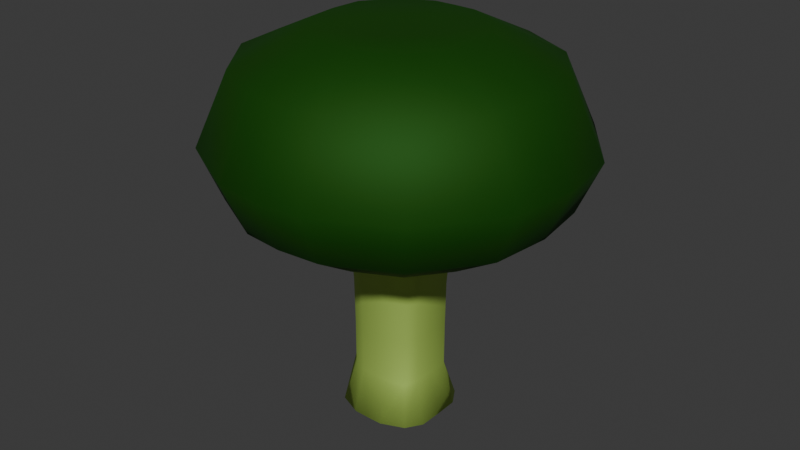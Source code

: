 # Source: broccoli.blend  (saved by Blender 4.2.66; exported with 4.5.12 LTS)
import bpy
from mathutils import Matrix  # noqa: F401  (used for matrix-valued properties, if any)

bpy.ops.wm.read_factory_settings(use_empty=True)
scene = bpy.context.scene
scene.name = 'Scene'

# ---- collections
col_collection = bpy.data.collections.new('Collection'); scene.collection.children.link(col_collection)

# ---- materials (node trees are filled in below, after node groups)
mat_material = bpy.data.materials.new('Material')
mat_material.alpha_threshold = 0.0
mat_material.roughness = 0.5
mat_material.line_color = (0.0, 0.0, 0.0, 1.0)
mat_material_001 = bpy.data.materials.new('Material.001')

# ---- material node trees
mat_material.use_nodes = True; mat_material.node_tree.nodes.clear()
_N = mat_material.node_tree.nodes; _L = mat_material.node_tree.links
n0 = _N.new('ShaderNodeOutputMaterial'); n0.name = 'Material Output'; n0.location = (300, 300)
n1 = _N.new('ShaderNodeBsdfPrincipled'); n1.name = 'Principled BSDF'; n1.location = (10, 300)
n1.inputs[0].default_value = (0.5543, 0.8, 0.166, 1.0)
n1.inputs[1].default_value = 0.6151
n1.inputs[2].default_value = 0.6168
n1.inputs[3].default_value = 1.0
_L.new(n1.outputs[0], n0.inputs[0])
n0.is_active_output = True
mat_material_001.use_nodes = True; mat_material_001.node_tree.nodes.clear()
_N = mat_material_001.node_tree.nodes; _L = mat_material_001.node_tree.links
n0 = _N.new('ShaderNodeBsdfPrincipled'); n0.name = 'Principled BSDF'; n0.location = (10, 300)
n0.inputs[0].default_value = (0.008159, 0.08669, 0.0, 1.0)
n0.inputs[1].default_value = 0.567
n0.inputs[2].default_value = 0.7131
n1 = _N.new('ShaderNodeOutputMaterial'); n1.name = 'Material Output'; n1.location = (300, 300)
_L.new(n0.outputs[0], n1.inputs[0])
n1.is_active_output = True

# ---- world
world_world = bpy.data.worlds.new('World'); scene.world = world_world
world_world.use_nodes = True; world_world.node_tree.nodes.clear()
_N = world_world.node_tree.nodes; _L = world_world.node_tree.links
n0 = _N.new('ShaderNodeOutputWorld'); n0.name = 'World Output'; n0.location = (300, 300)
n1 = _N.new('ShaderNodeBackground'); n1.name = 'Background'; n1.location = (10, 300)
n1.inputs[0].default_value = (0.05088, 0.05088, 0.05088, 1.0)
_L.new(n1.outputs[0], n0.inputs[0])
n0.is_active_output = True
world_world.color = (0.05088, 0.05088, 0.05088)
world_world.sun_shadow_jitter_overblur = 0.0

# ---- meshes
me_cube = bpy.data.meshes.new('Cube')
me_cube.from_pydata([(-0.8947, -0.9124, -0.5947), (-1.13, 0.0, -0.6051), (-0.361, -1.127, -0.6032), (-0.3333, 0.0, -0.6051), (-1.123, -0.5398, -0.6031), (-0.3333, -0.5, -0.6051), (-0.7064, -0.6896, 0.3221), (-0.7048, -0.6909, 1.44), (-0.7173, -0.7039, 2.564), (-0.77, -0.77, 3.586), (-1.0, 0.0, 3.586), (-0.9154, -0.0002609, 2.525), (-0.8975, 0.003144, 1.479), (-0.8975, 0.003144, 0.4369), (-0.3333, -1.0, 3.586), (-0.3131, -0.9179, 2.525), (-0.3084, -0.9006, 1.479), (-0.3032, -0.9019, 0.4378), (-1.0, -0.5, 3.586), (-0.9207, -0.4708, 2.525), (-0.9035, -0.4654, 1.479), (-0.9067, -0.4569, 0.4378), (-0.8902, 0.0, 8.214), (0.0, -1.13, -0.6051), (0.0, 0.0, -0.6051), (0.0, -0.8849, 8.214), (0.0, -0.5, -0.6051), (0.002251, -0.8975, 0.4369), (0.002251, -0.8975, 1.479), (-0.0002008, -0.9154, 2.525), (0.0, -1.0, 3.586), (0.0, 0.0, 8.214), (0.0, -1.77, 8.214), (-1.721, -0.7046, 8.214), (-0.5022, -1.757, 8.214), (-1.78, 0.0, 8.214), (-1.221, -1.398, 8.214), (-2.248, -2.576, 7.477), (-3.37, 0.0, 7.477), (-0.8804, -3.274, 7.477), (-3.22, -1.272, 7.477), (0.0, -3.348, 7.477), (0.0, -4.093, 5.866), (-3.937, -1.481, 5.866), (-1.041, -3.988, 5.866), (-4.144, 0.0, 5.866), (-2.724, -3.119, 5.866), (-2.394, -2.74, 4.679), (-3.609, 0.0, 4.679), (-0.9287, -3.492, 4.679), (-3.44, -1.334, 4.679), (0.0, -3.576, 4.679), (0.0, -2.306, 3.881), (-2.226, -0.9513, 3.881), (-0.6468, -2.268, 3.881), (-2.306, 0.0, 3.881), (-1.586, -1.79, 3.881)], [], [(4, 5, 2, 0), (25, 31, 22, 36), (1, 3, 5, 4), (22, 35, 33, 36), (36, 34, 32, 25), (0, 6, 21, 4), (6, 7, 20, 21), (7, 8, 19, 20), (8, 9, 18, 19), (23, 27, 17, 2), (27, 28, 16, 17), (28, 29, 15, 16), (29, 30, 14, 15), (4, 21, 13, 1), (21, 20, 12, 13), (20, 19, 11, 12), (19, 18, 10, 11), (2, 17, 6, 0), (17, 16, 7, 6), (16, 15, 8, 7), (15, 14, 9, 8), (40, 37, 36, 33), (38, 40, 33, 35), (3, 24, 26, 5), (5, 26, 23, 2), (39, 41, 32, 34), (37, 39, 34, 36), (46, 44, 39, 37), (44, 42, 41, 39), (45, 43, 40, 38), (43, 46, 37, 40), (50, 47, 46, 43), (48, 50, 43, 45), (49, 51, 42, 44), (47, 49, 44, 46), (54, 52, 51, 49), (55, 53, 50, 48), (53, 56, 47, 50), (56, 54, 49, 47), (18, 9, 56, 53), (14, 30, 52, 54), (10, 18, 53, 55), (9, 14, 54, 56)])
me_cube.polygons.foreach_set('use_smooth', [True] * 43)
me_cube.polygons.foreach_set('material_index', [0, 1, 0, 1, 1, 0, 0, 0, 0, 0, 0, 0, 0, 0, 0, 0, 0, 0, 0, 0, 0, 1, 1, 0, 0, 1, 1, 1, 1, 1, 1, 1, 1, 1, 1, 1, 1, 1, 1, 1, 1, 1, 1])
_uv = me_cube.uv_layers.new(name='UVMap')
_uv.uv.foreach_set('vector', [0.125, 0.6875, 0.2083, 0.6875, 0.2083, 0.75, 0.125, 0.75, 0.0, 0.0, 0.0, 0.0, 0.0, 0.0, 0.575, 1.0, 0.125, 0.625, 0.2083, 0.625, 0.2083, 0.6875, 0.125, 0.6875, 0.0, 0.0, 0.575, 0.125, 0.575, 0.0625, 0.575, 0.0, 0.575, 1.0, 0.575, 0.9167, 0.575, 0.875, 0.0, 0.0, 0.375, 0.0, 0.425, 0.0, 0.425, 0.0625, 0.375, 0.0625, 0.425, 0.0, 0.475, 0.0, 0.475, 0.0625, 0.425, 0.0625, 0.475, 0.0, 0.525, 0.0, 0.525, 0.0625, 0.475, 0.0625, 0.525, 0.0, 0.575, 0.0, 0.575, 0.0625, 0.525, 0.0625, 0.375, 0.875, 0.425, 0.875, 0.425, 0.9167, 0.375, 0.9167, 0.425, 0.875, 0.475, 0.875, 0.475, 0.9167, 0.425, 0.9167, 0.475, 0.875, 0.525, 0.875, 0.525, 0.9167, 0.475, 0.9167, 0.525, 0.875, 0.575, 0.875, 0.575, 0.9167, 0.525, 0.9167, 0.375, 0.0625, 0.425, 0.0625, 0.425, 0.125, 0.375, 0.125, 0.425, 0.0625, 0.475, 0.0625, 0.475, 0.125, 0.425, 0.125, 0.475, 0.0625, 0.525, 0.0625, 0.525, 0.125, 0.475, 0.125, 0.525, 0.0625, 0.575, 0.0625, 0.575, 0.125, 0.525, 0.125, 0.375, 0.9167, 0.425, 0.9167, 0.425, 1.0, 0.375, 1.0, 0.425, 0.9167, 0.475, 0.9167, 0.475, 1.0, 0.425, 1.0, 0.475, 0.9167, 0.525, 0.9167, 0.525, 1.0, 0.475, 1.0, 0.525, 0.9167, 0.575, 0.9167, 0.575, 1.0, 0.525, 1.0, 0.575, 0.0625, 0.575, 0.0, 0.575, 0.0, 0.575, 0.0625, 0.575, 0.125, 0.575, 0.0625, 0.575, 0.0625, 0.575, 0.125, 0.2083, 0.625, 0.25, 0.625, 0.25, 0.6875, 0.2083, 0.6875, 0.2083, 0.6875, 0.25, 0.6875, 0.25, 0.75, 0.2083, 0.75, 0.575, 0.9167, 0.575, 0.875, 0.575, 0.875, 0.575, 0.9167, 0.575, 1.0, 0.575, 0.9167, 0.575, 0.9167, 0.575, 1.0, 0.575, 1.0, 0.575, 0.9167, 0.575, 0.9167, 0.575, 1.0, 0.575, 0.9167, 0.575, 0.875, 0.575, 0.875, 0.575, 0.9167, 0.575, 0.125, 0.575, 0.0625, 0.575, 0.0625, 0.575, 0.125, 0.575, 0.0625, 0.575, 0.0, 0.575, 0.0, 0.575, 0.0625, 0.575, 0.0625, 0.575, 0.0, 0.575, 0.0, 0.575, 0.0625, 0.575, 0.125, 0.575, 0.0625, 0.575, 0.0625, 0.575, 0.125, 0.575, 0.9167, 0.575, 0.875, 0.575, 0.875, 0.575, 0.9167, 0.575, 1.0, 0.575, 0.9167, 0.575, 0.9167, 0.575, 1.0, 0.575, 0.9167, 0.575, 0.875, 0.575, 0.875, 0.575, 0.9167, 0.575, 0.125, 0.575, 0.0625, 0.575, 0.0625, 0.575, 0.125, 0.575, 0.0625, 0.575, 0.0, 0.575, 0.0, 0.575, 0.0625, 0.575, 1.0, 0.575, 0.9167, 0.575, 0.9167, 0.575, 1.0, 0.575, 0.0625, 0.575, 0.0, 0.575, 0.0, 0.575, 0.0625, 0.575, 0.9167, 0.575, 0.875, 0.575, 0.875, 0.575, 0.9167, 0.575, 0.125, 0.575, 0.0625, 0.575, 0.0625, 0.575, 0.125, 0.575, 1.0, 0.575, 0.9167, 0.575, 0.9167, 0.575, 1.0])
me_cube.materials.append(mat_material)
me_cube.materials.append(mat_material_001)
me_cube.use_mirror_vertex_groups = False
me_cube.update()
arm_armature = bpy.data.armatures.new('Armature')  # bones are not reproduced

# ---- objects
ob_cube = bpy.data.objects.new('Cube', me_cube)
ob_armature = bpy.data.objects.new('Armature', arm_armature)

# ---- transforms, parenting, visibility, modifiers, constraints
ob_cube.parent = ob_armature
ob_cube.location = (0.0, 0.0, 0.5995)
ob_cube.lock_rotations_4d = False
ob_cube.empty_display_type = 'ARROWS'
ob_cube.lineart.crease_threshold = 0.0
_vg = ob_cube.vertex_groups.new(name='Bone')
for _i, _w in zip([0, 1, 2, 3, 4, 5, 6, 13, 17, 21, 23, 24, 26, 27], [0.4479, 0.3089, 0.5549, 0.7624, 0.3049, 0.4224, 0.09736, 0.06901, 0.08594, 0.06849, 0.5528, 0.9999, 0.4954, 0.09487]): _vg.add([_i], _w, 'REPLACE')
_vg = ob_cube.vertex_groups.new(name='Bone.001')
for _i, _w in zip([0, 1, 2, 3, 4, 5, 6, 7, 11, 12, 13, 16, 17, 20, 21, 23, 26, 27, 28, 29], [0.5104, 0.6418, 0.406, 0.2263, 0.652, 0.5593, 0.7852, 0.1364, 0.007551, 0.1497, 0.7616, 0.1263, 0.7629, 0.133, 0.7738, 0.4053, 0.4888, 0.743, 0.1371, 0.0001713]): _vg.add([_i], _w, 'REPLACE')
_vg = ob_cube.vertex_groups.new(name='Bone.002')
_vg = ob_cube.vertex_groups.new(name='Bone.003')
for _i, _w in zip([0, 1, 2, 4, 6, 7, 8, 10, 11, 12, 13, 15, 16, 17, 19, 20, 21, 23, 27, 28, 29, 30], [0.01899, 0.0305, 0.01468, 0.02093, 0.09747, 0.7174, 0.11, 0.001198, 0.1369, 0.6706, 0.1376, 0.1218, 0.7136, 0.1254, 0.1242, 0.7043, 0.1297, 0.01934, 0.1336, 0.6894, 0.1312, 0.001431]): _vg.add([_i], _w, 'REPLACE')
_vg = ob_cube.vertex_groups.new(name='Bone.004')
for _i, _w in zip([7, 8, 9, 10, 11, 12, 13, 14, 15, 16, 18, 19, 20, 28, 29, 30, 52, 53, 54, 55, 56], [0.1076, 0.707, 0.1217, 0.1335, 0.664, 0.1339, 0.001557, 0.1276, 0.706, 0.1197, 0.1207, 0.6965, 0.1226, 0.1286, 0.6831, 0.1419, 0.04883, 0.03843, 0.04153, 0.05226, 0.03732]): _vg.add([_i], _w, 'REPLACE')
_vg = ob_cube.vertex_groups.new(name='Bone.005')
_vg = ob_cube.vertex_groups.new(name='Bone.006')
_vg = ob_cube.vertex_groups.new(name='Bone.007')
for _i, _w in zip([8, 9, 10, 11, 12, 14, 15, 18, 19, 29, 30, 37, 38, 39, 40, 41, 42, 43, 44, 45, 46, 47, 48, 49, 50, 51, 52, 53, 54, 55, 56], [0.13, 0.6981, 0.6767, 0.136, 0.002292, 0.6909, 0.1198, 0.6887, 0.1238, 0.1288, 0.6748, 0.01166, 0.02705, 0.01273, 0.01801, 0.01572, 0.06993, 0.06781, 0.06522, 0.07813, 0.06327, 0.1119, 0.1333, 0.1144, 0.1161, 0.1221, 0.2579, 0.2449, 0.245, 0.2763, 0.242]): _vg.add([_i], _w, 'REPLACE')
_vg = ob_cube.vertex_groups.new(name='Bone.008')
for _i, _w in zip([9, 10, 14, 18, 30, 37, 38, 39, 40, 41, 42, 43, 44, 45, 46, 47, 48, 49, 50, 51, 52, 53, 54, 55, 56], [0.08297, 0.08353, 0.08174, 0.08772, 0.07998, 0.0413, 0.05423, 0.04257, 0.04813, 0.04659, 0.1021, 0.09843, 0.09658, 0.1077, 0.09532, 0.1717, 0.1784, 0.1704, 0.1713, 0.1755, 0.3495, 0.377, 0.3727, 0.3445, 0.3839]): _vg.add([_i], _w, 'REPLACE')
_vg = ob_cube.vertex_groups.new(name='Bone.009')
for _i, _w in zip([9, 10, 14, 18, 22, 25, 30, 32, 33, 34, 35, 36, 37, 38, 39, 40, 41, 42, 43, 44, 45, 46, 47, 48, 49, 50, 51, 52, 53, 54, 55, 56], [0.02963, 0.03077, 0.03032, 0.03249, 0.01705, 0.01486, 0.02931, 0.06801, 0.08163, 0.07511, 0.08264, 0.07802, 0.2034, 0.211, 0.1903, 0.2048, 0.1816, 0.323, 0.4188, 0.4182, 0.3929, 0.4587, 0.4352, 0.3592, 0.4093, 0.3117, 0.3235, 0.1787, 0.1678, 0.1842, 0.1683, 0.1854]): _vg.add([_i], _w, 'REPLACE')
_vg = ob_cube.vertex_groups.new(name='Bone.010')
for _i, _w in zip([10, 18, 22, 25, 32, 33, 34, 35, 36, 37, 38, 39, 40, 41, 42, 43, 44, 45, 46, 47, 48, 49, 50, 51, 52, 53, 54, 55, 56], [0.001342, 0.002998, 0.07007, 0.07346, 0.1578, 0.172, 0.1718, 0.1669, 0.1717, 0.4482, 0.3947, 0.4519, 0.4379, 0.436, 0.3495, 0.2723, 0.2764, 0.2605, 0.2457, 0.1839, 0.2148, 0.2035, 0.2987, 0.2689, 0.1154, 0.1195, 0.1057, 0.1086, 0.1004]): _vg.add([_i], _w, 'REPLACE')
_vg = ob_cube.vertex_groups.new(name='Bone.011')
for _i, _w in zip([22, 25, 32, 33, 34, 35, 36, 37, 38, 39, 40, 41, 42, 43, 44, 45, 46, 47, 48, 49, 50, 51, 52, 53, 54, 55, 56], [0.522, 0.5318, 0.577, 0.5818, 0.5865, 0.5569, 0.5958, 0.2174, 0.2341, 0.2211, 0.2166, 0.2344, 0.1121, 0.1032, 0.1041, 0.1149, 0.1002, 0.05882, 0.06757, 0.06175, 0.06174, 0.06614, 0.01203, 0.009559, 0.009515, 0.01139, 0.007033]): _vg.add([_i], _w, 'REPLACE')
_vg = ob_cube.vertex_groups.new(name='Bone.012')
for _i, _w in zip([22, 25, 31, 32, 33, 34, 35, 36, 37, 38, 39, 40, 41, 42, 45], [0.3592, 0.3476, 1.0, 0.166, 0.128, 0.1329, 0.1555, 0.1205, 0.04522, 0.05875, 0.05198, 0.05006, 0.05937, 0.004699, 0.006158]): _vg.add([_i], _w, 'REPLACE')
_m = ob_cube.modifiers.new('Mirror', 'MIRROR')
_m.use_axis = (True, True, False)
_m.use_bisect_flip_axis = (True, False, False)
_m = ob_cube.modifiers.new('Armature', 'ARMATURE')
_m.object = ob_armature
ob_armature.location = (0.0, 0.0, 0.0)
ob_armature.show_in_front = True

# ---- collection membership
col_collection.objects.link(ob_cube)
col_collection.objects.link(ob_armature)

# ---- scene / render settings (as saved in the file)
scene.frame_start = 1; scene.frame_end = 250; scene.frame_set(1)
scene.render.engine = 'BLENDER_EEVEE_NEXT'
bpy.context.view_layer.update()

# ---- added for rendering (the .blend has no active camera and no usable light): camera, sun
cam_auto = bpy.data.cameras.new('AutoCamera')
cam_auto.lens = 50.0
cam_auto.sensor_width = 36.0
cam_auto.clip_end = 1000.0
ob_auto_camera = bpy.data.objects.new('AutoCamera', cam_auto)
scene.collection.objects.link(ob_auto_camera)
ob_auto_camera.location = (13.5186, -16.2223, 15.2187)
ob_auto_camera.rotation_euler = (1.09748, -7.21219e-08, 0.694738)
scene.camera = ob_auto_camera
light_auto_sun = bpy.data.lights.new('AutoSun', 'SUN')
light_auto_sun.energy = 3.0
light_auto_sun.angle = 0.0523599
ob_auto_sun = bpy.data.objects.new('AutoSun', light_auto_sun)
scene.collection.objects.link(ob_auto_sun)
ob_auto_sun.rotation_euler = (0.872665, 0.174533, 0.523599)
bpy.context.view_layer.update()
